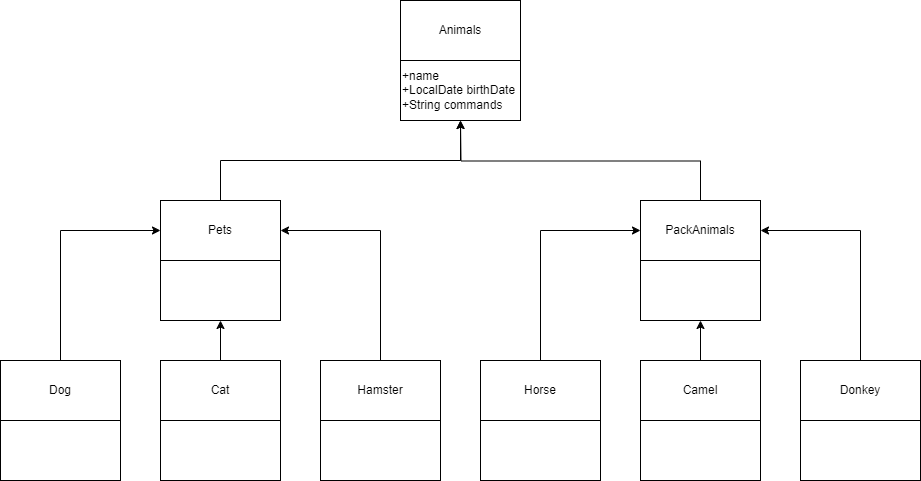

The diagram above was exported from draw.io. Its source (the exported page's mxGraphModel, read from the mxfile embedded in the PNG):
<mxGraphModel dx="1597" dy="973" grid="1" gridSize="10" guides="1" tooltips="1" connect="1" arrows="1" fold="1" page="1" pageScale="1" pageWidth="827" pageHeight="1169" math="0" shadow="0">
  <root>
    <mxCell id="0" />
    <mxCell id="1" parent="0" />
    <mxCell id="R4VCCI4nPRfGUPJqrhWi-1" value="Animals" style="rounded=0;whiteSpace=wrap;html=1;" parent="1" vertex="1">
      <mxGeometry x="400" y="40" width="120" height="60" as="geometry" />
    </mxCell>
    <mxCell id="R4VCCI4nPRfGUPJqrhWi-2" value="+name&lt;div&gt;+LocalDate birthDate&lt;/div&gt;&lt;div&gt;+String commands&lt;/div&gt;" style="rounded=0;whiteSpace=wrap;html=1;align=left;" parent="1" vertex="1">
      <mxGeometry x="400" y="100" width="120" height="60" as="geometry" />
    </mxCell>
    <mxCell id="8YYTwJajsdQ4Y7TMSFyQ-19" style="edgeStyle=orthogonalEdgeStyle;rounded=0;orthogonalLoop=1;jettySize=auto;html=1;exitX=0.5;exitY=0;exitDx=0;exitDy=0;entryX=0.5;entryY=1;entryDx=0;entryDy=0;" edge="1" parent="1" source="R4VCCI4nPRfGUPJqrhWi-3" target="R4VCCI4nPRfGUPJqrhWi-2">
      <mxGeometry relative="1" as="geometry" />
    </mxCell>
    <mxCell id="R4VCCI4nPRfGUPJqrhWi-3" value="Pets" style="rounded=0;whiteSpace=wrap;html=1;" parent="1" vertex="1">
      <mxGeometry x="160" y="240" width="120" height="60" as="geometry" />
    </mxCell>
    <mxCell id="R4VCCI4nPRfGUPJqrhWi-4" value="" style="rounded=0;whiteSpace=wrap;html=1;" parent="1" vertex="1">
      <mxGeometry x="160" y="300" width="120" height="60" as="geometry" />
    </mxCell>
    <mxCell id="8YYTwJajsdQ4Y7TMSFyQ-20" style="edgeStyle=orthogonalEdgeStyle;rounded=0;orthogonalLoop=1;jettySize=auto;html=1;exitX=0.5;exitY=0;exitDx=0;exitDy=0;" edge="1" parent="1" source="R4VCCI4nPRfGUPJqrhWi-5">
      <mxGeometry relative="1" as="geometry">
        <mxPoint x="460" y="160" as="targetPoint" />
      </mxGeometry>
    </mxCell>
    <mxCell id="R4VCCI4nPRfGUPJqrhWi-5" value="PackAnimals" style="rounded=0;whiteSpace=wrap;html=1;" parent="1" vertex="1">
      <mxGeometry x="640" y="240" width="120" height="60" as="geometry" />
    </mxCell>
    <mxCell id="R4VCCI4nPRfGUPJqrhWi-6" value="" style="rounded=0;whiteSpace=wrap;html=1;" parent="1" vertex="1">
      <mxGeometry x="640" y="300" width="120" height="60" as="geometry" />
    </mxCell>
    <mxCell id="8YYTwJajsdQ4Y7TMSFyQ-13" style="edgeStyle=orthogonalEdgeStyle;rounded=0;orthogonalLoop=1;jettySize=auto;html=1;exitX=0.5;exitY=0;exitDx=0;exitDy=0;entryX=0;entryY=0.5;entryDx=0;entryDy=0;" edge="1" parent="1" source="8YYTwJajsdQ4Y7TMSFyQ-1" target="R4VCCI4nPRfGUPJqrhWi-3">
      <mxGeometry relative="1" as="geometry" />
    </mxCell>
    <mxCell id="8YYTwJajsdQ4Y7TMSFyQ-1" value="Dog" style="rounded=0;whiteSpace=wrap;html=1;" vertex="1" parent="1">
      <mxGeometry y="400" width="120" height="60" as="geometry" />
    </mxCell>
    <mxCell id="8YYTwJajsdQ4Y7TMSFyQ-2" value="" style="rounded=0;whiteSpace=wrap;html=1;" vertex="1" parent="1">
      <mxGeometry y="460" width="120" height="60" as="geometry" />
    </mxCell>
    <mxCell id="8YYTwJajsdQ4Y7TMSFyQ-14" style="edgeStyle=orthogonalEdgeStyle;rounded=0;orthogonalLoop=1;jettySize=auto;html=1;exitX=0.5;exitY=0;exitDx=0;exitDy=0;entryX=0.5;entryY=1;entryDx=0;entryDy=0;" edge="1" parent="1" source="8YYTwJajsdQ4Y7TMSFyQ-3" target="R4VCCI4nPRfGUPJqrhWi-4">
      <mxGeometry relative="1" as="geometry" />
    </mxCell>
    <mxCell id="8YYTwJajsdQ4Y7TMSFyQ-3" value="Cat" style="rounded=0;whiteSpace=wrap;html=1;" vertex="1" parent="1">
      <mxGeometry x="160" y="400" width="120" height="60" as="geometry" />
    </mxCell>
    <mxCell id="8YYTwJajsdQ4Y7TMSFyQ-4" value="" style="rounded=0;whiteSpace=wrap;html=1;" vertex="1" parent="1">
      <mxGeometry x="160" y="460" width="120" height="60" as="geometry" />
    </mxCell>
    <mxCell id="8YYTwJajsdQ4Y7TMSFyQ-15" style="edgeStyle=orthogonalEdgeStyle;rounded=0;orthogonalLoop=1;jettySize=auto;html=1;exitX=0.5;exitY=0;exitDx=0;exitDy=0;entryX=1;entryY=0.5;entryDx=0;entryDy=0;" edge="1" parent="1" source="8YYTwJajsdQ4Y7TMSFyQ-5" target="R4VCCI4nPRfGUPJqrhWi-3">
      <mxGeometry relative="1" as="geometry" />
    </mxCell>
    <mxCell id="8YYTwJajsdQ4Y7TMSFyQ-5" value="Hamster" style="rounded=0;whiteSpace=wrap;html=1;" vertex="1" parent="1">
      <mxGeometry x="320" y="400" width="120" height="60" as="geometry" />
    </mxCell>
    <mxCell id="8YYTwJajsdQ4Y7TMSFyQ-6" value="" style="rounded=0;whiteSpace=wrap;html=1;" vertex="1" parent="1">
      <mxGeometry x="320" y="460" width="120" height="60" as="geometry" />
    </mxCell>
    <mxCell id="8YYTwJajsdQ4Y7TMSFyQ-16" style="edgeStyle=orthogonalEdgeStyle;rounded=0;orthogonalLoop=1;jettySize=auto;html=1;exitX=0.5;exitY=0;exitDx=0;exitDy=0;entryX=0;entryY=0.5;entryDx=0;entryDy=0;" edge="1" parent="1" source="8YYTwJajsdQ4Y7TMSFyQ-7" target="R4VCCI4nPRfGUPJqrhWi-5">
      <mxGeometry relative="1" as="geometry" />
    </mxCell>
    <mxCell id="8YYTwJajsdQ4Y7TMSFyQ-7" value="Horse" style="rounded=0;whiteSpace=wrap;html=1;" vertex="1" parent="1">
      <mxGeometry x="480" y="400" width="120" height="60" as="geometry" />
    </mxCell>
    <mxCell id="8YYTwJajsdQ4Y7TMSFyQ-8" value="" style="rounded=0;whiteSpace=wrap;html=1;" vertex="1" parent="1">
      <mxGeometry x="480" y="460" width="120" height="60" as="geometry" />
    </mxCell>
    <mxCell id="8YYTwJajsdQ4Y7TMSFyQ-17" style="edgeStyle=orthogonalEdgeStyle;rounded=0;orthogonalLoop=1;jettySize=auto;html=1;exitX=0.5;exitY=0;exitDx=0;exitDy=0;entryX=0.5;entryY=1;entryDx=0;entryDy=0;" edge="1" parent="1" source="8YYTwJajsdQ4Y7TMSFyQ-9" target="R4VCCI4nPRfGUPJqrhWi-6">
      <mxGeometry relative="1" as="geometry" />
    </mxCell>
    <mxCell id="8YYTwJajsdQ4Y7TMSFyQ-9" value="Camel" style="rounded=0;whiteSpace=wrap;html=1;" vertex="1" parent="1">
      <mxGeometry x="640" y="400" width="120" height="60" as="geometry" />
    </mxCell>
    <mxCell id="8YYTwJajsdQ4Y7TMSFyQ-10" value="" style="rounded=0;whiteSpace=wrap;html=1;" vertex="1" parent="1">
      <mxGeometry x="640" y="460" width="120" height="60" as="geometry" />
    </mxCell>
    <mxCell id="8YYTwJajsdQ4Y7TMSFyQ-18" style="edgeStyle=orthogonalEdgeStyle;rounded=0;orthogonalLoop=1;jettySize=auto;html=1;exitX=0.5;exitY=0;exitDx=0;exitDy=0;entryX=1;entryY=0.5;entryDx=0;entryDy=0;" edge="1" parent="1" source="8YYTwJajsdQ4Y7TMSFyQ-11" target="R4VCCI4nPRfGUPJqrhWi-5">
      <mxGeometry relative="1" as="geometry" />
    </mxCell>
    <mxCell id="8YYTwJajsdQ4Y7TMSFyQ-11" value="Donkey" style="rounded=0;whiteSpace=wrap;html=1;" vertex="1" parent="1">
      <mxGeometry x="800" y="400" width="120" height="60" as="geometry" />
    </mxCell>
    <mxCell id="8YYTwJajsdQ4Y7TMSFyQ-12" value="" style="rounded=0;whiteSpace=wrap;html=1;" vertex="1" parent="1">
      <mxGeometry x="800" y="460" width="120" height="60" as="geometry" />
    </mxCell>
  </root>
</mxGraphModel>